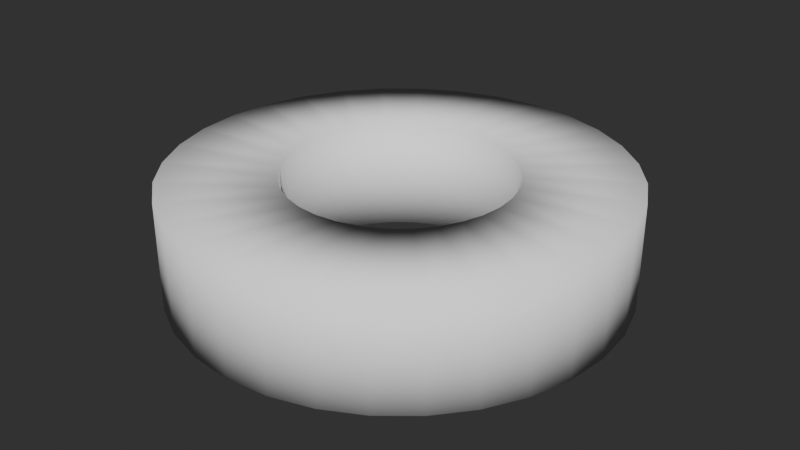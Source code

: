 # Source: Duct_Tape_Model.blend  (saved by Blender 4.2.66; exported with 4.5.12 LTS)
import bpy
from mathutils import Matrix  # noqa: F401  (used for matrix-valued properties, if any)

bpy.ops.wm.read_factory_settings(use_empty=True)
scene = bpy.context.scene
scene.name = 'Scene'

# ---- world
world_world = bpy.data.worlds.new('World'); scene.world = world_world
world_world.use_nodes = True; world_world.node_tree.nodes.clear()
_N = world_world.node_tree.nodes; _L = world_world.node_tree.links
n0 = _N.new('ShaderNodeOutputWorld'); n0.name = 'World Output'; n0.location = (300, 300)
n1 = _N.new('ShaderNodeBackground'); n1.name = 'Background'; n1.location = (10, 300)
n1.inputs[0].default_value = (0.05088, 0.05088, 0.05088, 1.0)
_L.new(n1.outputs[0], n0.inputs[0])
n0.is_active_output = True
world_world.color = (0.05088, 0.05088, 0.05088)
world_world.sun_shadow_jitter_overblur = 0.0

# ---- meshes
me_cylinder = bpy.data.meshes.new('Cylinder')
me_cylinder.from_pydata([(0.0, 0.2, 0.048), (0.03902, 0.1962, 0.048), (0.07654, 0.1848, 0.048), (0.1111, 0.1663, 0.048), (0.1414, 0.1414, 0.048), (0.1663, 0.1111, 0.048), (0.1848, 0.07654, 0.048), (0.1962, 0.03902, 0.048), (0.2, 0.0, 0.048), (0.1962, -0.03902, 0.048), (0.1848, -0.07654, 0.048), (0.1663, -0.1111, 0.048), (0.1414, -0.1414, 0.048), (0.1111, -0.1663, 0.048), (0.07654, -0.1848, 0.048), (0.03902, -0.1962, 0.048), (0.0, -0.2, 0.048), (-0.03902, -0.1962, 0.048), (-0.07654, -0.1848, 0.048), (-0.1111, -0.1663, 0.048), (-0.1414, -0.1414, 0.048), (-0.1663, -0.1111, 0.048), (-0.1848, -0.07654, 0.048), (-0.1962, -0.03902, 0.048), (-0.2, 0.0, 0.048), (-0.1962, 0.03902, 0.048), (-0.1848, 0.07654, 0.048), (-0.1663, 0.1111, 0.048), (-0.1414, 0.1414, 0.048), (-0.1111, 0.1663, 0.048), (-0.07654, 0.1848, 0.048), (-0.03902, 0.1962, 0.048), (0.0, 0.2, 0.0), (0.03902, 0.1962, 0.0), (0.07654, 0.1848, 0.0), (0.1111, 0.1663, 0.0), (0.1414, 0.1414, 0.0), (0.1663, 0.1111, 0.0), (0.1848, 0.07654, 0.0), (0.1962, 0.03902, 0.0), (0.2, 0.0, 0.0), (0.1962, -0.03902, 0.0), (0.1848, -0.07654, 0.0), (0.1663, -0.1111, 0.0), (0.1414, -0.1414, 0.0), (0.1111, -0.1663, 0.0), (0.07654, -0.1848, 0.0), (0.03902, -0.1962, 0.0), (0.0, -0.2, 0.0), (-0.03902, -0.1962, 0.0), (-0.07654, -0.1848, 0.0), (-0.1111, -0.1663, 0.0), (-0.1414, -0.1414, 0.0), (-0.1663, -0.1111, 0.0), (-0.1848, -0.07654, 0.0), (-0.1962, -0.03902, 0.0), (-0.2, 0.0, 0.0), (-0.1962, 0.03902, 0.0), (-0.1848, 0.07654, 0.0), (-0.1663, 0.1111, 0.0), (-0.1414, 0.1414, 0.0), (-0.1111, 0.1663, 0.0), (-0.07654, 0.1848, 0.0), (-0.03902, 0.1962, 0.0), (1.211e-09, 0.1, 0.048), (0.01951, 0.09808, 0.048), (0.03827, 0.09239, 0.048), (0.05556, 0.08315, 0.048), (0.07071, 0.07071, 0.048), (0.08315, 0.05556, 0.048), (0.09239, 0.03827, 0.048), (0.09808, 0.01951, 0.048), (0.1, 1.49e-09, 0.048), (0.09808, -0.01951, 0.048), (0.09239, -0.03827, 0.048), (0.08315, -0.05556, 0.048), (0.07071, -0.07071, 0.048), (0.05556, -0.08315, 0.048), (0.03827, -0.09239, 0.048), (0.01951, -0.09808, 0.048), (1.211e-09, -0.1, 0.048), (-0.01951, -0.09808, 0.048), (-0.03827, -0.09239, 0.048), (-0.05556, -0.08315, 0.048), (-0.07071, -0.07071, 0.048), (-0.08315, -0.05556, 0.048), (-0.09239, -0.03827, 0.048), (-0.09808, -0.01951, 0.048), (-0.1, 1.49e-09, 0.048), (-0.09808, 0.01951, 0.048), (-0.09239, 0.03827, 0.048), (-0.08315, 0.05556, 0.048), (-0.07071, 0.07071, 0.048), (-0.05556, 0.08315, 0.048), (-0.03827, 0.09239, 0.048), (-0.01951, 0.09808, 0.048), (1.211e-09, 0.1, 0.0), (0.01951, 0.09808, 0.0), (0.03827, 0.09239, 0.0), (0.05556, 0.08315, 0.0), (0.07071, 0.07071, 0.0), (0.08315, 0.05556, 0.0), (0.09239, 0.03827, 0.0), (0.09808, 0.01951, 0.0), (0.1, 1.49e-09, 0.0), (0.09808, -0.01951, 0.0), (0.09239, -0.03827, 0.0), (0.08315, -0.05556, 0.0), (0.07071, -0.07071, 0.0), (0.05556, -0.08315, 0.0), (0.03827, -0.09239, 0.0), (0.01951, -0.09808, 0.0), (1.211e-09, -0.1, 0.0), (-0.01951, -0.09808, 0.0), (-0.03827, -0.09239, 0.0), (-0.05556, -0.08315, 0.0), (-0.07071, -0.07071, 0.0), (-0.08315, -0.05556, 0.0), (-0.09239, -0.03827, 0.0), (-0.09808, -0.01951, 0.0), (-0.1, 1.49e-09, 0.0), (-0.09808, 0.01951, 0.0), (-0.09239, 0.03827, 0.0), (-0.08315, 0.05556, 0.0), (-0.07071, 0.07071, 0.0), (-0.05556, 0.08315, 0.0), (-0.03827, 0.09239, 0.0), (-0.01951, 0.09808, 0.0)], [], [(32, 0, 1, 33), (33, 1, 2, 34), (34, 2, 3, 35), (35, 3, 4, 36), (36, 4, 5, 37), (37, 5, 6, 38), (38, 6, 7, 39), (39, 7, 8, 40), (40, 8, 9, 41), (41, 9, 10, 42), (42, 10, 11, 43), (43, 11, 12, 44), (44, 12, 13, 45), (45, 13, 14, 46), (46, 14, 15, 47), (47, 15, 16, 48), (48, 16, 17, 49), (49, 17, 18, 50), (50, 18, 19, 51), (51, 19, 20, 52), (52, 20, 21, 53), (53, 21, 22, 54), (54, 22, 23, 55), (55, 23, 24, 56), (56, 24, 25, 57), (57, 25, 26, 58), (58, 26, 27, 59), (59, 27, 28, 60), (60, 28, 29, 61), (61, 29, 30, 62), (62, 30, 31, 63), (63, 31, 0, 32), (3, 2, 66, 67), (30, 29, 93, 94), (17, 16, 80, 81), (4, 3, 67, 68), (31, 30, 94, 95), (18, 17, 81, 82), (5, 4, 68, 69), (0, 31, 95, 64), (19, 18, 82, 83), (6, 5, 69, 70), (20, 19, 83, 84), (7, 6, 70, 71), (21, 20, 84, 85), (8, 7, 71, 72), (22, 21, 85, 86), (9, 8, 72, 73), (23, 22, 86, 87), (10, 9, 73, 74), (24, 23, 87, 88), (11, 10, 74, 75), (25, 24, 88, 89), (12, 11, 75, 76), (26, 25, 89, 90), (13, 12, 76, 77), (1, 0, 64, 65), (27, 26, 90, 91), (14, 13, 77, 78), (28, 27, 91, 92), (15, 14, 78, 79), (2, 1, 65, 66), (29, 28, 92, 93), (16, 15, 79, 80), (66, 65, 97, 98), (93, 92, 124, 125), (80, 79, 111, 112), (67, 66, 98, 99), (94, 93, 125, 126), (81, 80, 112, 113), (68, 67, 99, 100), (95, 94, 126, 127), (82, 81, 113, 114), (69, 68, 100, 101), (64, 95, 127, 96), (83, 82, 114, 115), (70, 69, 101, 102), (84, 83, 115, 116), (71, 70, 102, 103), (85, 84, 116, 117), (72, 71, 103, 104), (86, 85, 117, 118), (73, 72, 104, 105), (87, 86, 118, 119), (74, 73, 105, 106), (88, 87, 119, 120), (75, 74, 106, 107), (89, 88, 120, 121), (76, 75, 107, 108), (90, 89, 121, 122), (77, 76, 108, 109), (91, 90, 122, 123), (78, 77, 109, 110), (65, 64, 96, 97), (92, 91, 123, 124), (79, 78, 110, 111)])
me_cylinder.polygons.foreach_set('use_smooth', [True] * 96)
_uv = me_cylinder.uv_layers.new(name='UVMap')
_uv.uv.foreach_set('vector', [1.0, 0.75, 1.0, 1.0, 0.9688, 1.0, 0.9688, 0.75, 0.9688, 0.75, 0.9688, 1.0, 0.9375, 1.0, 0.9375, 0.75, 0.9375, 0.75, 0.9375, 1.0, 0.9062, 1.0, 0.9062, 0.75, 0.9062, 0.75, 0.9062, 1.0, 0.875, 1.0, 0.875, 0.75, 0.875, 0.75, 0.875, 1.0, 0.8438, 1.0, 0.8438, 0.75, 0.8438, 0.75, 0.8438, 1.0, 0.8125, 1.0, 0.8125, 0.75, 0.8125, 0.75, 0.8125, 1.0, 0.7812, 1.0, 0.7812, 0.75, 0.7812, 0.75, 0.7812, 1.0, 0.75, 1.0, 0.75, 0.75, 0.75, 0.75, 0.75, 1.0, 0.7188, 1.0, 0.7188, 0.75, 0.7188, 0.75, 0.7188, 1.0, 0.6875, 1.0, 0.6875, 0.75, 0.6875, 0.75, 0.6875, 1.0, 0.6562, 1.0, 0.6562, 0.75, 0.6562, 0.75, 0.6562, 1.0, 0.625, 1.0, 0.625, 0.75, 0.625, 0.75, 0.625, 1.0, 0.5938, 1.0, 0.5938, 0.75, 0.5938, 0.75, 0.5938, 1.0, 0.5625, 1.0, 0.5625, 0.75, 0.5625, 0.75, 0.5625, 1.0, 0.5312, 1.0, 0.5312, 0.75, 0.5312, 0.75, 0.5312, 1.0, 0.5, 1.0, 0.5, 0.75, 0.5, 0.75, 0.5, 1.0, 0.4688, 1.0, 0.4688, 0.75, 0.4688, 0.75, 0.4688, 1.0, 0.4375, 1.0, 0.4375, 0.75, 0.4375, 0.75, 0.4375, 1.0, 0.4062, 1.0, 0.4062, 0.75, 0.4062, 0.75, 0.4062, 1.0, 0.375, 1.0, 0.375, 0.75, 0.375, 0.75, 0.375, 1.0, 0.3438, 1.0, 0.3438, 0.75, 0.3438, 0.75, 0.3438, 1.0, 0.3125, 1.0, 0.3125, 0.75, 0.3125, 0.75, 0.3125, 1.0, 0.2812, 1.0, 0.2812, 0.75, 0.2812, 0.75, 0.2812, 1.0, 0.25, 1.0, 0.25, 0.75, 0.25, 0.75, 0.25, 1.0, 0.2188, 1.0, 0.2188, 0.75, 0.2188, 0.75, 0.2188, 1.0, 0.1875, 1.0, 0.1875, 0.75, 0.1875, 0.75, 0.1875, 1.0, 0.1562, 1.0, 0.1562, 0.75, 0.1562, 0.75, 0.1562, 1.0, 0.125, 1.0, 0.125, 0.75, 0.125, 0.75, 0.125, 1.0, 0.09375, 1.0, 0.09375, 0.75, 0.09375, 0.75, 0.09375, 1.0, 0.0625, 1.0, 0.0625, 0.75, 0.0625, 0.75, 0.0625, 1.0, 0.03125, 1.0, 0.03125, 0.75, 0.03125, 0.75, 0.03125, 1.0, 0.0, 1.0, 0.0, 0.75, 0.9062, 1.0, 0.9375, 1.0, 0.9375, 1.0, 0.9062, 1.0, 0.0625, 1.0, 0.09375, 1.0, 0.09375, 1.0, 0.0625, 1.0, 0.4688, 1.0, 0.5, 1.0, 0.5, 1.0, 0.4688, 1.0, 0.875, 1.0, 0.9062, 1.0, 0.9062, 1.0, 0.875, 1.0, 0.03125, 1.0, 0.0625, 1.0, 0.0625, 1.0, 0.03125, 1.0, 0.4375, 1.0, 0.4688, 1.0, 0.4688, 1.0, 0.4375, 1.0, 0.8438, 1.0, 0.875, 1.0, 0.875, 1.0, 0.8438, 1.0, 0.0, 1.0, 0.03125, 1.0, 0.03125, 1.0, 0.0, 1.0, 0.4062, 1.0, 0.4375, 1.0, 0.4375, 1.0, 0.4062, 1.0, 0.8125, 1.0, 0.8438, 1.0, 0.8438, 1.0, 0.8125, 1.0, 0.375, 1.0, 0.4062, 1.0, 0.4062, 1.0, 0.375, 1.0, 0.7812, 1.0, 0.8125, 1.0, 0.8125, 1.0, 0.7812, 1.0, 0.3438, 1.0, 0.375, 1.0, 0.375, 1.0, 0.3438, 1.0, 0.75, 1.0, 0.7812, 1.0, 0.7812, 1.0, 0.75, 1.0, 0.3125, 1.0, 0.3438, 1.0, 0.3438, 1.0, 0.3125, 1.0, 0.7188, 1.0, 0.75, 1.0, 0.75, 1.0, 0.7188, 1.0, 0.2812, 1.0, 0.3125, 1.0, 0.3125, 1.0, 0.2812, 1.0, 0.6875, 1.0, 0.7188, 1.0, 0.7188, 1.0, 0.6875, 1.0, 0.25, 1.0, 0.2812, 1.0, 0.2812, 1.0, 0.25, 1.0, 0.6562, 1.0, 0.6875, 1.0, 0.6875, 1.0, 0.6562, 1.0, 0.2188, 1.0, 0.25, 1.0, 0.25, 1.0, 0.2188, 1.0, 0.625, 1.0, 0.6562, 1.0, 0.6562, 1.0, 0.625, 1.0, 0.1875, 1.0, 0.2188, 1.0, 0.2188, 1.0, 0.1875, 1.0, 0.5938, 1.0, 0.625, 1.0, 0.625, 1.0, 0.5938, 1.0, 0.9688, 1.0, 1.0, 1.0, 1.0, 1.0, 0.9688, 1.0, 0.1562, 1.0, 0.1875, 1.0, 0.1875, 1.0, 0.1562, 1.0, 0.5625, 1.0, 0.5938, 1.0, 0.5938, 1.0, 0.5625, 1.0, 0.125, 1.0, 0.1562, 1.0, 0.1562, 1.0, 0.125, 1.0, 0.5312, 1.0, 0.5625, 1.0, 0.5625, 1.0, 0.5312, 1.0, 0.9375, 1.0, 0.9688, 1.0, 0.9688, 1.0, 0.9375, 1.0, 0.09375, 1.0, 0.125, 1.0, 0.125, 1.0, 0.09375, 1.0, 0.5, 1.0, 0.5312, 1.0, 0.5312, 1.0, 0.5, 1.0, 0.9375, 1.0, 0.9688, 1.0, 0.9688, 1.0, 0.9375, 1.0, 0.09375, 1.0, 0.125, 1.0, 0.125, 1.0, 0.09375, 1.0, 0.5, 1.0, 0.5312, 1.0, 0.5312, 1.0, 0.5, 1.0, 0.9062, 1.0, 0.9375, 1.0, 0.9375, 1.0, 0.9062, 1.0, 0.0625, 1.0, 0.09375, 1.0, 0.09375, 1.0, 0.0625, 1.0, 0.4688, 1.0, 0.5, 1.0, 0.5, 1.0, 0.4688, 1.0, 0.875, 1.0, 0.9062, 1.0, 0.9062, 1.0, 0.875, 1.0, 0.03125, 1.0, 0.0625, 1.0, 0.0625, 1.0, 0.03125, 1.0, 0.4375, 1.0, 0.4688, 1.0, 0.4688, 1.0, 0.4375, 1.0, 0.8438, 1.0, 0.875, 1.0, 0.875, 1.0, 0.8438, 1.0, 0.0, 1.0, 0.03125, 1.0, 0.03125, 1.0, 0.0, 1.0, 0.4062, 1.0, 0.4375, 1.0, 0.4375, 1.0, 0.4062, 1.0, 0.8125, 1.0, 0.8438, 1.0, 0.8438, 1.0, 0.8125, 1.0, 0.375, 1.0, 0.4062, 1.0, 0.4062, 1.0, 0.375, 1.0, 0.7812, 1.0, 0.8125, 1.0, 0.8125, 1.0, 0.7812, 1.0, 0.3438, 1.0, 0.375, 1.0, 0.375, 1.0, 0.3438, 1.0, 0.75, 1.0, 0.7812, 1.0, 0.7812, 1.0, 0.75, 1.0, 0.3125, 1.0, 0.3438, 1.0, 0.3438, 1.0, 0.3125, 1.0, 0.7188, 1.0, 0.75, 1.0, 0.75, 1.0, 0.7188, 1.0, 0.2812, 1.0, 0.3125, 1.0, 0.3125, 1.0, 0.2812, 1.0, 0.6875, 1.0, 0.7188, 1.0, 0.7188, 1.0, 0.6875, 1.0, 0.25, 1.0, 0.2812, 1.0, 0.2812, 1.0, 0.25, 1.0, 0.6562, 1.0, 0.6875, 1.0, 0.6875, 1.0, 0.6562, 1.0, 0.2188, 1.0, 0.25, 1.0, 0.25, 1.0, 0.2188, 1.0, 0.625, 1.0, 0.6562, 1.0, 0.6562, 1.0, 0.625, 1.0, 0.1875, 1.0, 0.2188, 1.0, 0.2188, 1.0, 0.1875, 1.0, 0.5938, 1.0, 0.625, 1.0, 0.625, 1.0, 0.5938, 1.0, 0.1562, 1.0, 0.1875, 1.0, 0.1875, 1.0, 0.1562, 1.0, 0.5625, 1.0, 0.5938, 1.0, 0.5938, 1.0, 0.5625, 1.0, 0.9688, 1.0, 1.0, 1.0, 1.0, 1.0, 0.9688, 1.0, 0.125, 1.0, 0.1562, 1.0, 0.1562, 1.0, 0.125, 1.0, 0.5312, 1.0, 0.5625, 1.0, 0.5625, 1.0, 0.5312, 1.0])
me_cylinder.update()

# ---- objects
ob_cylinder = bpy.data.objects.new('Cylinder', me_cylinder)

# ---- transforms, parenting, visibility, modifiers, constraints
ob_cylinder.location = (0.0, 0.0, 0.0)
_m = ob_cylinder.modifiers.new('Mirror', 'MIRROR')
_m.use_axis = (False, False, True)
_m.use_clip = True

# ---- collection membership
scene.collection.objects.link(ob_cylinder)

# ---- scene / render settings (as saved in the file)
scene.frame_start = 1; scene.frame_end = 250; scene.frame_set(1)
scene.render.engine = 'BLENDER_EEVEE_NEXT'
scene.render.image_settings.color_mode = 'RGB'
scene.render.image_settings.compression = 0
scene.render.resolution_x = 2560
scene.render.resolution_y = 1440
scene.view_settings.look = 'AgX - Medium High Contrast'
bpy.context.view_layer.update()

# ---- added for rendering (the .blend has no active camera and no usable light): camera, sun
cam_auto = bpy.data.cameras.new('AutoCamera')
cam_auto.lens = 50.0
cam_auto.sensor_width = 36.0
cam_auto.clip_end = 1000.0
ob_auto_camera = bpy.data.objects.new('AutoCamera', cam_auto)
scene.collection.objects.link(ob_auto_camera)
ob_auto_camera.location = (0.530869, -0.637043, 0.424695)
ob_auto_camera.rotation_euler = (1.09748, -7.21219e-08, 0.694738)
scene.camera = ob_auto_camera
light_auto_sun = bpy.data.lights.new('AutoSun', 'SUN')
light_auto_sun.energy = 3.0
light_auto_sun.angle = 0.0523599
ob_auto_sun = bpy.data.objects.new('AutoSun', light_auto_sun)
scene.collection.objects.link(ob_auto_sun)
ob_auto_sun.rotation_euler = (0.872665, 0.174533, 0.523599)
bpy.context.view_layer.update()
